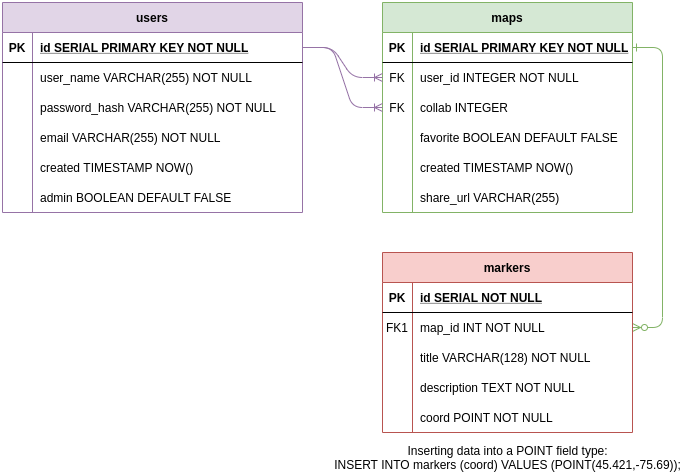

The diagram above was exported from draw.io. Its source (the exported page's mxGraphModel, read from the mxfile embedded in the PNG):
<mxGraphModel dx="1422" dy="774" grid="1" gridSize="10" guides="1" tooltips="1" connect="1" arrows="1" fold="1" page="1" pageScale="1" pageWidth="850" pageHeight="1100" math="0" shadow="0" extFonts="Permanent Marker^https://fonts.googleapis.com/css?family=Permanent+Marker">
  <root>
    <mxCell id="0" />
    <mxCell id="1" parent="0" />
    <mxCell id="C-vyLk0tnHw3VtMMgP7b-12" value="" style="endArrow=ERzeroToMany;startArrow=ERone;endFill=1;startFill=0;fillColor=#d5e8d4;strokeColor=#82b366;edgeStyle=orthogonalEdgeStyle;exitX=1;exitY=0.5;exitDx=0;exitDy=0;entryX=1;entryY=0.5;entryDx=0;entryDy=0;" parent="1" source="C-vyLk0tnHw3VtMMgP7b-3" target="C-vyLk0tnHw3VtMMgP7b-17" edge="1">
      <mxGeometry width="100" height="100" relative="1" as="geometry">
        <mxPoint x="400" y="180" as="sourcePoint" />
        <mxPoint x="730" y="124.8360655737705" as="targetPoint" />
        <Array as="points">
          <mxPoint x="730" y="165" />
          <mxPoint x="730" y="445" />
        </Array>
      </mxGeometry>
    </mxCell>
    <mxCell id="C-vyLk0tnHw3VtMMgP7b-2" value="maps" style="shape=table;startSize=30;container=1;collapsible=1;childLayout=tableLayout;fixedRows=1;rowLines=0;fontStyle=1;align=center;resizeLast=1;fillColor=#d5e8d4;strokeColor=#82b366;" parent="1" vertex="1">
      <mxGeometry x="450" y="120" width="250" height="210" as="geometry" />
    </mxCell>
    <mxCell id="C-vyLk0tnHw3VtMMgP7b-3" value="" style="shape=partialRectangle;collapsible=0;dropTarget=0;pointerEvents=0;fillColor=none;points=[[0,0.5],[1,0.5]];portConstraint=eastwest;top=0;left=0;right=0;bottom=1;" parent="C-vyLk0tnHw3VtMMgP7b-2" vertex="1">
      <mxGeometry y="30" width="250" height="30" as="geometry" />
    </mxCell>
    <mxCell id="C-vyLk0tnHw3VtMMgP7b-4" value="PK" style="shape=partialRectangle;overflow=hidden;connectable=0;fillColor=none;top=0;left=0;bottom=0;right=0;fontStyle=1;" parent="C-vyLk0tnHw3VtMMgP7b-3" vertex="1">
      <mxGeometry width="30" height="30" as="geometry" />
    </mxCell>
    <mxCell id="C-vyLk0tnHw3VtMMgP7b-5" value="id SERIAL PRIMARY KEY NOT NULL " style="shape=partialRectangle;overflow=hidden;connectable=0;fillColor=none;top=0;left=0;bottom=0;right=0;align=left;spacingLeft=6;fontStyle=5;" parent="C-vyLk0tnHw3VtMMgP7b-3" vertex="1">
      <mxGeometry x="30" width="220" height="30" as="geometry" />
    </mxCell>
    <mxCell id="C-vyLk0tnHw3VtMMgP7b-6" value="" style="shape=partialRectangle;collapsible=0;dropTarget=0;pointerEvents=0;fillColor=none;points=[[0,0.5],[1,0.5]];portConstraint=eastwest;top=0;left=0;right=0;bottom=0;" parent="C-vyLk0tnHw3VtMMgP7b-2" vertex="1">
      <mxGeometry y="60" width="250" height="30" as="geometry" />
    </mxCell>
    <mxCell id="C-vyLk0tnHw3VtMMgP7b-7" value="FK" style="shape=partialRectangle;overflow=hidden;connectable=0;fillColor=none;top=0;left=0;bottom=0;right=0;" parent="C-vyLk0tnHw3VtMMgP7b-6" vertex="1">
      <mxGeometry width="30" height="30" as="geometry" />
    </mxCell>
    <mxCell id="C-vyLk0tnHw3VtMMgP7b-8" value="user_id INTEGER NOT NULL" style="shape=partialRectangle;overflow=hidden;connectable=0;fillColor=none;top=0;left=0;bottom=0;right=0;align=left;spacingLeft=6;" parent="C-vyLk0tnHw3VtMMgP7b-6" vertex="1">
      <mxGeometry x="30" width="220" height="30" as="geometry" />
    </mxCell>
    <mxCell id="C-vyLk0tnHw3VtMMgP7b-9" value="" style="shape=partialRectangle;collapsible=0;dropTarget=0;pointerEvents=0;fillColor=none;points=[[0,0.5],[1,0.5]];portConstraint=eastwest;top=0;left=0;right=0;bottom=0;" parent="C-vyLk0tnHw3VtMMgP7b-2" vertex="1">
      <mxGeometry y="90" width="250" height="30" as="geometry" />
    </mxCell>
    <mxCell id="C-vyLk0tnHw3VtMMgP7b-10" value="FK" style="shape=partialRectangle;overflow=hidden;connectable=0;fillColor=none;top=0;left=0;bottom=0;right=0;" parent="C-vyLk0tnHw3VtMMgP7b-9" vertex="1">
      <mxGeometry width="30" height="30" as="geometry" />
    </mxCell>
    <mxCell id="C-vyLk0tnHw3VtMMgP7b-11" value="collab INTEGER" style="shape=partialRectangle;overflow=hidden;connectable=0;fillColor=none;top=0;left=0;bottom=0;right=0;align=left;spacingLeft=6;" parent="C-vyLk0tnHw3VtMMgP7b-9" vertex="1">
      <mxGeometry x="30" width="220" height="30" as="geometry" />
    </mxCell>
    <mxCell id="V9TMN8c_fUvr58DWl3Uk-46" value="" style="shape=partialRectangle;collapsible=0;dropTarget=0;pointerEvents=0;fillColor=none;points=[[0,0.5],[1,0.5]];portConstraint=eastwest;top=0;left=0;right=0;bottom=0;" vertex="1" parent="C-vyLk0tnHw3VtMMgP7b-2">
      <mxGeometry y="120" width="250" height="30" as="geometry" />
    </mxCell>
    <mxCell id="V9TMN8c_fUvr58DWl3Uk-47" value="" style="shape=partialRectangle;overflow=hidden;connectable=0;fillColor=none;top=0;left=0;bottom=0;right=0;" vertex="1" parent="V9TMN8c_fUvr58DWl3Uk-46">
      <mxGeometry width="30" height="30" as="geometry" />
    </mxCell>
    <mxCell id="V9TMN8c_fUvr58DWl3Uk-48" value="favorite BOOLEAN DEFAULT FALSE" style="shape=partialRectangle;overflow=hidden;connectable=0;fillColor=none;top=0;left=0;bottom=0;right=0;align=left;spacingLeft=6;" vertex="1" parent="V9TMN8c_fUvr58DWl3Uk-46">
      <mxGeometry x="30" width="220" height="30" as="geometry" />
    </mxCell>
    <mxCell id="V9TMN8c_fUvr58DWl3Uk-49" value="" style="shape=partialRectangle;collapsible=0;dropTarget=0;pointerEvents=0;fillColor=none;points=[[0,0.5],[1,0.5]];portConstraint=eastwest;top=0;left=0;right=0;bottom=0;" vertex="1" parent="C-vyLk0tnHw3VtMMgP7b-2">
      <mxGeometry y="150" width="250" height="30" as="geometry" />
    </mxCell>
    <mxCell id="V9TMN8c_fUvr58DWl3Uk-50" value="" style="shape=partialRectangle;overflow=hidden;connectable=0;fillColor=none;top=0;left=0;bottom=0;right=0;" vertex="1" parent="V9TMN8c_fUvr58DWl3Uk-49">
      <mxGeometry width="30" height="30" as="geometry" />
    </mxCell>
    <mxCell id="V9TMN8c_fUvr58DWl3Uk-51" value="created TIMESTAMP NOW()" style="shape=partialRectangle;overflow=hidden;connectable=0;fillColor=none;top=0;left=0;bottom=0;right=0;align=left;spacingLeft=6;" vertex="1" parent="V9TMN8c_fUvr58DWl3Uk-49">
      <mxGeometry x="30" width="220" height="30" as="geometry" />
    </mxCell>
    <mxCell id="V9TMN8c_fUvr58DWl3Uk-52" value="" style="shape=partialRectangle;collapsible=0;dropTarget=0;pointerEvents=0;fillColor=none;points=[[0,0.5],[1,0.5]];portConstraint=eastwest;top=0;left=0;right=0;bottom=0;" vertex="1" parent="C-vyLk0tnHw3VtMMgP7b-2">
      <mxGeometry y="180" width="250" height="30" as="geometry" />
    </mxCell>
    <mxCell id="V9TMN8c_fUvr58DWl3Uk-53" value="" style="shape=partialRectangle;overflow=hidden;connectable=0;fillColor=none;top=0;left=0;bottom=0;right=0;" vertex="1" parent="V9TMN8c_fUvr58DWl3Uk-52">
      <mxGeometry width="30" height="30" as="geometry" />
    </mxCell>
    <mxCell id="V9TMN8c_fUvr58DWl3Uk-54" value="share_url VARCHAR(255)" style="shape=partialRectangle;overflow=hidden;connectable=0;fillColor=none;top=0;left=0;bottom=0;right=0;align=left;spacingLeft=6;" vertex="1" parent="V9TMN8c_fUvr58DWl3Uk-52">
      <mxGeometry x="30" width="220" height="30" as="geometry" />
    </mxCell>
    <mxCell id="C-vyLk0tnHw3VtMMgP7b-23" value="users" style="shape=table;startSize=30;container=1;collapsible=1;childLayout=tableLayout;fixedRows=1;rowLines=0;fontStyle=1;align=center;resizeLast=1;fillColor=#e1d5e7;strokeColor=#9673a6;" parent="1" vertex="1">
      <mxGeometry x="70" y="120" width="300" height="210" as="geometry" />
    </mxCell>
    <mxCell id="C-vyLk0tnHw3VtMMgP7b-24" value="" style="shape=partialRectangle;collapsible=0;dropTarget=0;pointerEvents=0;fillColor=none;points=[[0,0.5],[1,0.5]];portConstraint=eastwest;top=0;left=0;right=0;bottom=1;" parent="C-vyLk0tnHw3VtMMgP7b-23" vertex="1">
      <mxGeometry y="30" width="300" height="30" as="geometry" />
    </mxCell>
    <mxCell id="C-vyLk0tnHw3VtMMgP7b-25" value="PK" style="shape=partialRectangle;overflow=hidden;connectable=0;fillColor=none;top=0;left=0;bottom=0;right=0;fontStyle=1;" parent="C-vyLk0tnHw3VtMMgP7b-24" vertex="1">
      <mxGeometry width="30" height="30" as="geometry" />
    </mxCell>
    <mxCell id="C-vyLk0tnHw3VtMMgP7b-26" value="id SERIAL PRIMARY KEY NOT NULL" style="shape=partialRectangle;overflow=hidden;connectable=0;fillColor=none;top=0;left=0;bottom=0;right=0;align=left;spacingLeft=6;fontStyle=5;" parent="C-vyLk0tnHw3VtMMgP7b-24" vertex="1">
      <mxGeometry x="30" width="270" height="30" as="geometry" />
    </mxCell>
    <mxCell id="C-vyLk0tnHw3VtMMgP7b-27" value="" style="shape=partialRectangle;collapsible=0;dropTarget=0;pointerEvents=0;fillColor=none;points=[[0,0.5],[1,0.5]];portConstraint=eastwest;top=0;left=0;right=0;bottom=0;" parent="C-vyLk0tnHw3VtMMgP7b-23" vertex="1">
      <mxGeometry y="60" width="300" height="30" as="geometry" />
    </mxCell>
    <mxCell id="C-vyLk0tnHw3VtMMgP7b-28" value="" style="shape=partialRectangle;overflow=hidden;connectable=0;fillColor=none;top=0;left=0;bottom=0;right=0;" parent="C-vyLk0tnHw3VtMMgP7b-27" vertex="1">
      <mxGeometry width="30" height="30" as="geometry" />
    </mxCell>
    <mxCell id="C-vyLk0tnHw3VtMMgP7b-29" value="user_name VARCHAR(255) NOT NULL" style="shape=partialRectangle;overflow=hidden;connectable=0;fillColor=none;top=0;left=0;bottom=0;right=0;align=left;spacingLeft=6;" parent="C-vyLk0tnHw3VtMMgP7b-27" vertex="1">
      <mxGeometry x="30" width="270" height="30" as="geometry" />
    </mxCell>
    <mxCell id="V9TMN8c_fUvr58DWl3Uk-8" value="" style="shape=partialRectangle;collapsible=0;dropTarget=0;pointerEvents=0;fillColor=none;points=[[0,0.5],[1,0.5]];portConstraint=eastwest;top=0;left=0;right=0;bottom=0;" vertex="1" parent="C-vyLk0tnHw3VtMMgP7b-23">
      <mxGeometry y="90" width="300" height="30" as="geometry" />
    </mxCell>
    <mxCell id="V9TMN8c_fUvr58DWl3Uk-9" value="" style="shape=partialRectangle;overflow=hidden;connectable=0;fillColor=none;top=0;left=0;bottom=0;right=0;" vertex="1" parent="V9TMN8c_fUvr58DWl3Uk-8">
      <mxGeometry width="30" height="30" as="geometry" />
    </mxCell>
    <mxCell id="V9TMN8c_fUvr58DWl3Uk-10" value="password_hash VARCHAR(255) NOT NULL" style="shape=partialRectangle;overflow=hidden;connectable=0;fillColor=none;top=0;left=0;bottom=0;right=0;align=left;spacingLeft=6;" vertex="1" parent="V9TMN8c_fUvr58DWl3Uk-8">
      <mxGeometry x="30" width="270" height="30" as="geometry" />
    </mxCell>
    <mxCell id="V9TMN8c_fUvr58DWl3Uk-11" value="" style="shape=partialRectangle;collapsible=0;dropTarget=0;pointerEvents=0;fillColor=none;points=[[0,0.5],[1,0.5]];portConstraint=eastwest;top=0;left=0;right=0;bottom=0;" vertex="1" parent="C-vyLk0tnHw3VtMMgP7b-23">
      <mxGeometry y="120" width="300" height="30" as="geometry" />
    </mxCell>
    <mxCell id="V9TMN8c_fUvr58DWl3Uk-12" value="" style="shape=partialRectangle;overflow=hidden;connectable=0;fillColor=none;top=0;left=0;bottom=0;right=0;" vertex="1" parent="V9TMN8c_fUvr58DWl3Uk-11">
      <mxGeometry width="30" height="30" as="geometry" />
    </mxCell>
    <mxCell id="V9TMN8c_fUvr58DWl3Uk-13" value="email VARCHAR(255) NOT NULL" style="shape=partialRectangle;overflow=hidden;connectable=0;fillColor=none;top=0;left=0;bottom=0;right=0;align=left;spacingLeft=6;" vertex="1" parent="V9TMN8c_fUvr58DWl3Uk-11">
      <mxGeometry x="30" width="270" height="30" as="geometry" />
    </mxCell>
    <mxCell id="V9TMN8c_fUvr58DWl3Uk-27" value="" style="shape=partialRectangle;collapsible=0;dropTarget=0;pointerEvents=0;fillColor=none;points=[[0,0.5],[1,0.5]];portConstraint=eastwest;top=0;left=0;right=0;bottom=0;" vertex="1" parent="C-vyLk0tnHw3VtMMgP7b-23">
      <mxGeometry y="150" width="300" height="30" as="geometry" />
    </mxCell>
    <mxCell id="V9TMN8c_fUvr58DWl3Uk-28" value="" style="shape=partialRectangle;overflow=hidden;connectable=0;fillColor=none;top=0;left=0;bottom=0;right=0;" vertex="1" parent="V9TMN8c_fUvr58DWl3Uk-27">
      <mxGeometry width="30" height="30" as="geometry" />
    </mxCell>
    <mxCell id="V9TMN8c_fUvr58DWl3Uk-29" value="created TIMESTAMP NOW()" style="shape=partialRectangle;overflow=hidden;connectable=0;fillColor=none;top=0;left=0;bottom=0;right=0;align=left;spacingLeft=6;" vertex="1" parent="V9TMN8c_fUvr58DWl3Uk-27">
      <mxGeometry x="30" width="270" height="30" as="geometry" />
    </mxCell>
    <mxCell id="V9TMN8c_fUvr58DWl3Uk-30" value="" style="shape=partialRectangle;collapsible=0;dropTarget=0;pointerEvents=0;fillColor=none;points=[[0,0.5],[1,0.5]];portConstraint=eastwest;top=0;left=0;right=0;bottom=0;" vertex="1" parent="C-vyLk0tnHw3VtMMgP7b-23">
      <mxGeometry y="180" width="300" height="30" as="geometry" />
    </mxCell>
    <mxCell id="V9TMN8c_fUvr58DWl3Uk-31" value="" style="shape=partialRectangle;overflow=hidden;connectable=0;fillColor=none;top=0;left=0;bottom=0;right=0;" vertex="1" parent="V9TMN8c_fUvr58DWl3Uk-30">
      <mxGeometry width="30" height="30" as="geometry" />
    </mxCell>
    <mxCell id="V9TMN8c_fUvr58DWl3Uk-32" value="admin BOOLEAN DEFAULT FALSE" style="shape=partialRectangle;overflow=hidden;connectable=0;fillColor=none;top=0;left=0;bottom=0;right=0;align=left;spacingLeft=6;" vertex="1" parent="V9TMN8c_fUvr58DWl3Uk-30">
      <mxGeometry x="30" width="270" height="30" as="geometry" />
    </mxCell>
    <mxCell id="V9TMN8c_fUvr58DWl3Uk-42" value="Inserting data into a POINT field type:&lt;br&gt;INSERT INTO markers (coord) VALUES (POINT(45.421,-75.69));" style="text;html=1;align=center;verticalAlign=middle;resizable=0;points=[];autosize=1;" vertex="1" parent="1">
      <mxGeometry x="395" y="560" width="360" height="30" as="geometry" />
    </mxCell>
    <mxCell id="V9TMN8c_fUvr58DWl3Uk-43" value="" style="edgeStyle=entityRelationEdgeStyle;fontSize=12;html=1;endArrow=ERoneToMany;entryX=0;entryY=0.5;entryDx=0;entryDy=0;exitX=1;exitY=0.5;exitDx=0;exitDy=0;fillColor=#e1d5e7;strokeColor=#9673a6;" edge="1" parent="1" source="C-vyLk0tnHw3VtMMgP7b-24" target="C-vyLk0tnHw3VtMMgP7b-6">
      <mxGeometry width="100" height="100" relative="1" as="geometry">
        <mxPoint x="370" y="490" as="sourcePoint" />
        <mxPoint x="470" y="390" as="targetPoint" />
      </mxGeometry>
    </mxCell>
    <mxCell id="V9TMN8c_fUvr58DWl3Uk-44" value="" style="edgeStyle=entityRelationEdgeStyle;fontSize=12;html=1;endArrow=ERoneToMany;entryX=0;entryY=0.5;entryDx=0;entryDy=0;exitX=1;exitY=0.5;exitDx=0;exitDy=0;fillColor=#e1d5e7;strokeColor=#9673a6;" edge="1" parent="1" source="C-vyLk0tnHw3VtMMgP7b-24" target="C-vyLk0tnHw3VtMMgP7b-9">
      <mxGeometry width="100" height="100" relative="1" as="geometry">
        <mxPoint x="360" y="190" as="sourcePoint" />
        <mxPoint x="440" y="220" as="targetPoint" />
      </mxGeometry>
    </mxCell>
    <mxCell id="C-vyLk0tnHw3VtMMgP7b-13" value="markers" style="shape=table;startSize=30;container=1;collapsible=1;childLayout=tableLayout;fixedRows=1;rowLines=0;fontStyle=1;align=center;resizeLast=1;fillColor=#f8cecc;strokeColor=#b85450;" parent="1" vertex="1">
      <mxGeometry x="450" y="370" width="250" height="180" as="geometry" />
    </mxCell>
    <mxCell id="C-vyLk0tnHw3VtMMgP7b-14" value="" style="shape=partialRectangle;collapsible=0;dropTarget=0;pointerEvents=0;fillColor=none;points=[[0,0.5],[1,0.5]];portConstraint=eastwest;top=0;left=0;right=0;bottom=1;" parent="C-vyLk0tnHw3VtMMgP7b-13" vertex="1">
      <mxGeometry y="30" width="250" height="30" as="geometry" />
    </mxCell>
    <mxCell id="C-vyLk0tnHw3VtMMgP7b-15" value="PK" style="shape=partialRectangle;overflow=hidden;connectable=0;fillColor=none;top=0;left=0;bottom=0;right=0;fontStyle=1;" parent="C-vyLk0tnHw3VtMMgP7b-14" vertex="1">
      <mxGeometry width="30" height="30" as="geometry" />
    </mxCell>
    <mxCell id="C-vyLk0tnHw3VtMMgP7b-16" value="id SERIAL NOT NULL " style="shape=partialRectangle;overflow=hidden;connectable=0;fillColor=none;top=0;left=0;bottom=0;right=0;align=left;spacingLeft=6;fontStyle=5;" parent="C-vyLk0tnHw3VtMMgP7b-14" vertex="1">
      <mxGeometry x="30" width="220" height="30" as="geometry" />
    </mxCell>
    <mxCell id="C-vyLk0tnHw3VtMMgP7b-17" value="" style="shape=partialRectangle;collapsible=0;dropTarget=0;pointerEvents=0;fillColor=none;points=[[0,0.5],[1,0.5]];portConstraint=eastwest;top=0;left=0;right=0;bottom=0;" parent="C-vyLk0tnHw3VtMMgP7b-13" vertex="1">
      <mxGeometry y="60" width="250" height="30" as="geometry" />
    </mxCell>
    <mxCell id="C-vyLk0tnHw3VtMMgP7b-18" value="FK1" style="shape=partialRectangle;overflow=hidden;connectable=0;fillColor=none;top=0;left=0;bottom=0;right=0;" parent="C-vyLk0tnHw3VtMMgP7b-17" vertex="1">
      <mxGeometry width="30" height="30" as="geometry" />
    </mxCell>
    <mxCell id="C-vyLk0tnHw3VtMMgP7b-19" value="map_id INT NOT NULL" style="shape=partialRectangle;overflow=hidden;connectable=0;fillColor=none;top=0;left=0;bottom=0;right=0;align=left;spacingLeft=6;" parent="C-vyLk0tnHw3VtMMgP7b-17" vertex="1">
      <mxGeometry x="30" width="220" height="30" as="geometry" />
    </mxCell>
    <mxCell id="C-vyLk0tnHw3VtMMgP7b-20" value="" style="shape=partialRectangle;collapsible=0;dropTarget=0;pointerEvents=0;fillColor=none;points=[[0,0.5],[1,0.5]];portConstraint=eastwest;top=0;left=0;right=0;bottom=0;" parent="C-vyLk0tnHw3VtMMgP7b-13" vertex="1">
      <mxGeometry y="90" width="250" height="30" as="geometry" />
    </mxCell>
    <mxCell id="C-vyLk0tnHw3VtMMgP7b-21" value="" style="shape=partialRectangle;overflow=hidden;connectable=0;fillColor=none;top=0;left=0;bottom=0;right=0;" parent="C-vyLk0tnHw3VtMMgP7b-20" vertex="1">
      <mxGeometry width="30" height="30" as="geometry" />
    </mxCell>
    <mxCell id="C-vyLk0tnHw3VtMMgP7b-22" value="title VARCHAR(128) NOT NULL" style="shape=partialRectangle;overflow=hidden;connectable=0;fillColor=none;top=0;left=0;bottom=0;right=0;align=left;spacingLeft=6;" parent="C-vyLk0tnHw3VtMMgP7b-20" vertex="1">
      <mxGeometry x="30" width="220" height="30" as="geometry" />
    </mxCell>
    <mxCell id="V9TMN8c_fUvr58DWl3Uk-36" value="" style="shape=partialRectangle;collapsible=0;dropTarget=0;pointerEvents=0;fillColor=none;points=[[0,0.5],[1,0.5]];portConstraint=eastwest;top=0;left=0;right=0;bottom=0;" vertex="1" parent="C-vyLk0tnHw3VtMMgP7b-13">
      <mxGeometry y="120" width="250" height="30" as="geometry" />
    </mxCell>
    <mxCell id="V9TMN8c_fUvr58DWl3Uk-37" value="" style="shape=partialRectangle;overflow=hidden;connectable=0;fillColor=none;top=0;left=0;bottom=0;right=0;" vertex="1" parent="V9TMN8c_fUvr58DWl3Uk-36">
      <mxGeometry width="30" height="30" as="geometry" />
    </mxCell>
    <mxCell id="V9TMN8c_fUvr58DWl3Uk-38" value="description TEXT NOT NULL" style="shape=partialRectangle;overflow=hidden;connectable=0;fillColor=none;top=0;left=0;bottom=0;right=0;align=left;spacingLeft=6;" vertex="1" parent="V9TMN8c_fUvr58DWl3Uk-36">
      <mxGeometry x="30" width="220" height="30" as="geometry" />
    </mxCell>
    <mxCell id="V9TMN8c_fUvr58DWl3Uk-39" value="" style="shape=partialRectangle;collapsible=0;dropTarget=0;pointerEvents=0;fillColor=none;points=[[0,0.5],[1,0.5]];portConstraint=eastwest;top=0;left=0;right=0;bottom=0;" vertex="1" parent="C-vyLk0tnHw3VtMMgP7b-13">
      <mxGeometry y="150" width="250" height="30" as="geometry" />
    </mxCell>
    <mxCell id="V9TMN8c_fUvr58DWl3Uk-40" value="" style="shape=partialRectangle;overflow=hidden;connectable=0;fillColor=none;top=0;left=0;bottom=0;right=0;" vertex="1" parent="V9TMN8c_fUvr58DWl3Uk-39">
      <mxGeometry width="30" height="30" as="geometry" />
    </mxCell>
    <mxCell id="V9TMN8c_fUvr58DWl3Uk-41" value="coord POINT NOT NULL" style="shape=partialRectangle;overflow=hidden;connectable=0;fillColor=none;top=0;left=0;bottom=0;right=0;align=left;spacingLeft=6;" vertex="1" parent="V9TMN8c_fUvr58DWl3Uk-39">
      <mxGeometry x="30" width="220" height="30" as="geometry" />
    </mxCell>
  </root>
</mxGraphModel>